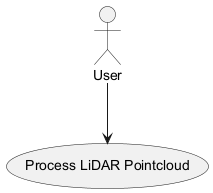

The diagram above was rendered by PlantUML. Its source (embedded in the PNG):
@startuml
actor User
usecase "Process LiDAR Pointcloud" as ProcessPointcloud
User --> ProcessPointcloud
@enduml